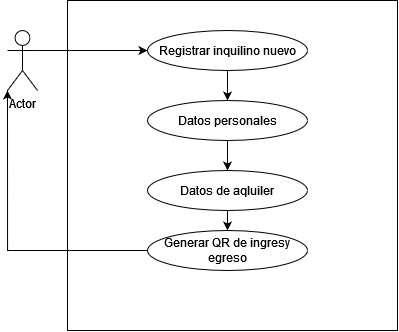

The diagram above was exported from draw.io. Its source (the exported page's mxGraphModel, read from the mxfile embedded in the PNG):
<mxGraphModel dx="1021" dy="508" grid="1" gridSize="10" guides="1" tooltips="1" connect="1" arrows="1" fold="1" page="1" pageScale="1" pageWidth="827" pageHeight="1169" math="0" shadow="0">
  <root>
    <mxCell id="0" />
    <mxCell id="1" parent="0" />
    <mxCell id="noO8ntPq5XWTwhUxhGlX-11" value="" style="whiteSpace=wrap;html=1;aspect=fixed;" vertex="1" parent="1">
      <mxGeometry x="130" y="50" width="330" height="330" as="geometry" />
    </mxCell>
    <mxCell id="noO8ntPq5XWTwhUxhGlX-6" style="edgeStyle=orthogonalEdgeStyle;rounded=0;orthogonalLoop=1;jettySize=auto;html=1;exitX=1;exitY=0.3333333333333333;exitDx=0;exitDy=0;exitPerimeter=0;entryX=0;entryY=0.5;entryDx=0;entryDy=0;" edge="1" parent="1" source="noO8ntPq5XWTwhUxhGlX-1" target="noO8ntPq5XWTwhUxhGlX-3">
      <mxGeometry relative="1" as="geometry" />
    </mxCell>
    <mxCell id="noO8ntPq5XWTwhUxhGlX-1" value="Actor" style="shape=umlActor;verticalLabelPosition=bottom;verticalAlign=top;html=1;outlineConnect=0;" vertex="1" parent="1">
      <mxGeometry x="70" y="80" width="30" height="60" as="geometry" />
    </mxCell>
    <mxCell id="noO8ntPq5XWTwhUxhGlX-7" style="edgeStyle=orthogonalEdgeStyle;rounded=0;orthogonalLoop=1;jettySize=auto;html=1;exitX=0.5;exitY=1;exitDx=0;exitDy=0;entryX=0.5;entryY=0;entryDx=0;entryDy=0;" edge="1" parent="1" source="noO8ntPq5XWTwhUxhGlX-3" target="noO8ntPq5XWTwhUxhGlX-4">
      <mxGeometry relative="1" as="geometry" />
    </mxCell>
    <mxCell id="noO8ntPq5XWTwhUxhGlX-3" value="Registrar inquilino nuevo" style="ellipse;whiteSpace=wrap;html=1;" vertex="1" parent="1">
      <mxGeometry x="210" y="80" width="160" height="40" as="geometry" />
    </mxCell>
    <mxCell id="noO8ntPq5XWTwhUxhGlX-8" style="edgeStyle=orthogonalEdgeStyle;rounded=0;orthogonalLoop=1;jettySize=auto;html=1;exitX=0.5;exitY=1;exitDx=0;exitDy=0;entryX=0.5;entryY=0;entryDx=0;entryDy=0;" edge="1" parent="1" source="noO8ntPq5XWTwhUxhGlX-4" target="noO8ntPq5XWTwhUxhGlX-5">
      <mxGeometry relative="1" as="geometry" />
    </mxCell>
    <mxCell id="noO8ntPq5XWTwhUxhGlX-4" value="Datos personales" style="ellipse;whiteSpace=wrap;html=1;" vertex="1" parent="1">
      <mxGeometry x="210" y="150" width="160" height="40" as="geometry" />
    </mxCell>
    <mxCell id="noO8ntPq5XWTwhUxhGlX-10" style="edgeStyle=orthogonalEdgeStyle;rounded=0;orthogonalLoop=1;jettySize=auto;html=1;exitX=0.5;exitY=1;exitDx=0;exitDy=0;entryX=0.5;entryY=0;entryDx=0;entryDy=0;" edge="1" parent="1" source="noO8ntPq5XWTwhUxhGlX-5" target="noO8ntPq5XWTwhUxhGlX-9">
      <mxGeometry relative="1" as="geometry" />
    </mxCell>
    <mxCell id="noO8ntPq5XWTwhUxhGlX-5" value="Datos de aqluiler" style="ellipse;whiteSpace=wrap;html=1;" vertex="1" parent="1">
      <mxGeometry x="210" y="220" width="160" height="40" as="geometry" />
    </mxCell>
    <mxCell id="noO8ntPq5XWTwhUxhGlX-12" style="edgeStyle=orthogonalEdgeStyle;rounded=0;orthogonalLoop=1;jettySize=auto;html=1;exitX=0;exitY=0.5;exitDx=0;exitDy=0;entryX=0;entryY=1;entryDx=0;entryDy=0;entryPerimeter=0;" edge="1" parent="1" source="noO8ntPq5XWTwhUxhGlX-9" target="noO8ntPq5XWTwhUxhGlX-1">
      <mxGeometry relative="1" as="geometry" />
    </mxCell>
    <mxCell id="noO8ntPq5XWTwhUxhGlX-9" value="Generar QR de ingresy egreso" style="ellipse;whiteSpace=wrap;html=1;" vertex="1" parent="1">
      <mxGeometry x="210" y="280" width="160" height="40" as="geometry" />
    </mxCell>
  </root>
</mxGraphModel>